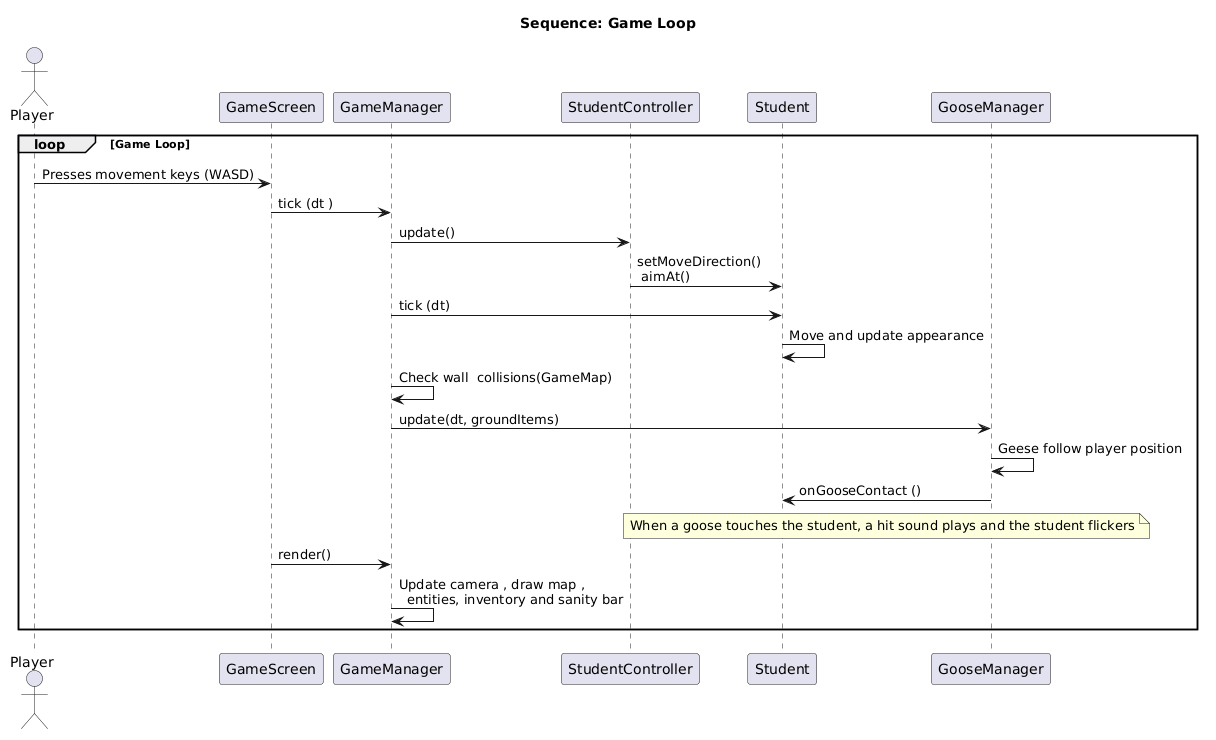

The diagram above was rendered by PlantUML. Its source (embedded in the PNG):
@startuml
title Sequence: Game Loop

actor Player
participant GameScreen
participant GameManager
participant StudentController
participant Student
participant GooseManager

loop Game Loop
    Player -> GameScreen : Presses movement keys (WASD)
    GameScreen -> GameManager :tick (dt )
    GameManager -> StudentController :update()
    StudentController -> Student : setMoveDirection() \n aimAt()

    GameManager -> Student : tick (dt)
    Student -> Student :  Move and update appearance

    GameManager ->GameManager : Check wall  collisions(GameMap)

    GameManager -> GooseManager : update(dt, groundItems)
    GooseManager ->  GooseManager : Geese follow player position
    GooseManager -> Student :  onGooseContact ()
    note over GooseManager, Student : When a goose touches the student, a hit sound plays and the student flickers
    GameScreen -> GameManager : render()
    GameManager -> GameManager : Update camera , draw map ,\n  entities, inventory and sanity bar
end
@enduml